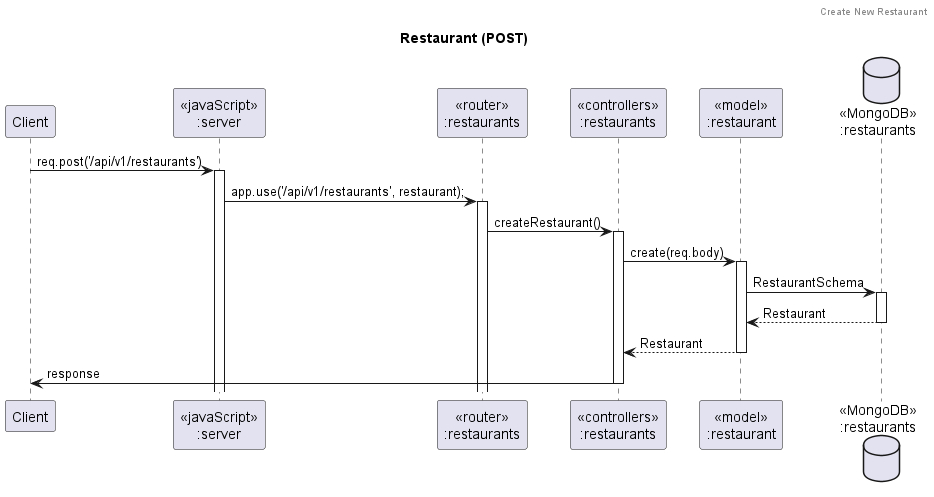

The diagram above was rendered by PlantUML. Its source (embedded in the PNG):
@startuml Restaurant (POST)

header Create New Restaurant 
title "Restaurant (POST)"
participant "Client" as client
participant "<<javaScript>>\n:server" as server
participant "<<router>>\n:restaurants" as routerRestaurants
participant "<<controllers>>\n:restaurants" as controllersRestaurants
participant "<<model>>\n:restaurant" as modelRestaurants
database "<<MongoDB>>\n:restaurants" as RestaurantDatabase

client->server ++:req.post('/api/v1/restaurants')
server->routerRestaurants ++:app.use('/api/v1/restaurants', restaurant);
routerRestaurants -> controllersRestaurants ++:createRestaurant()
controllersRestaurants->modelRestaurants ++:create(req.body)
modelRestaurants ->RestaurantDatabase ++: RestaurantSchema

RestaurantDatabase --> modelRestaurants --: Restaurant
controllersRestaurants <-- modelRestaurants --:Restaurant
controllersRestaurants->client --:response

@enduml